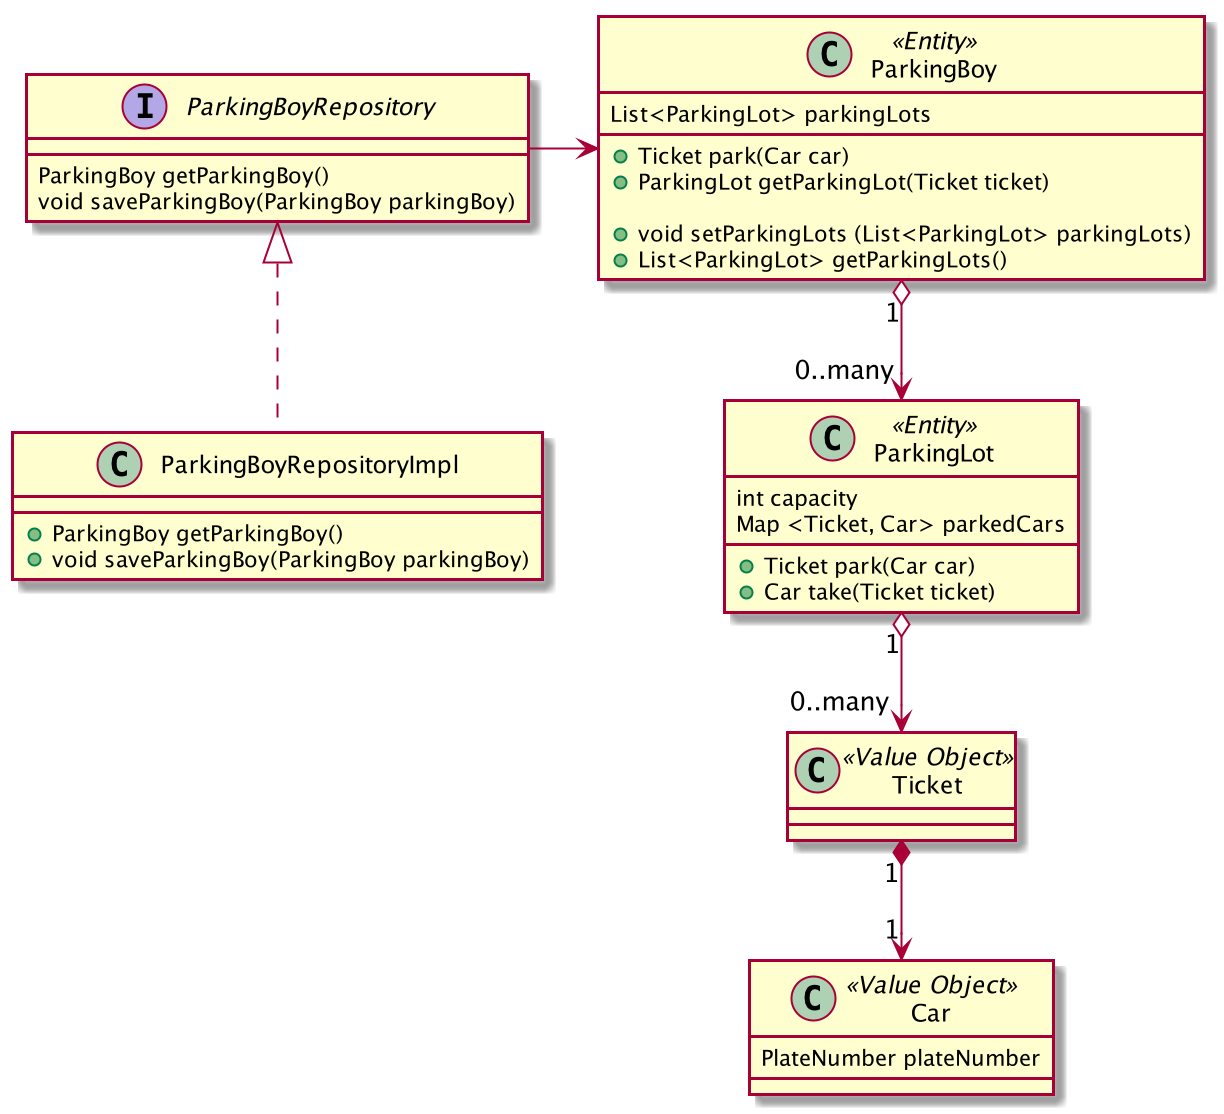

The diagram above was rendered by PlantUML. Its source (embedded in the PNG):
@startuml

class ParkingBoy << Entity >> {
  List<ParkingLot> parkingLots

  + Ticket park(Car car)
  + ParkingLot getParkingLot(Ticket ticket)

  + void setParkingLots (List<ParkingLot> parkingLots)
  + List<ParkingLot> getParkingLots()
}

interface ParkingBoyRepository {
  ParkingBoy getParkingBoy()
  void saveParkingBoy(ParkingBoy parkingBoy)
}

class ParkingBoyRepositoryImpl {
  + ParkingBoy getParkingBoy()
  + void saveParkingBoy(ParkingBoy parkingBoy)
}

ParkingBoyRepository <|.. ParkingBoyRepositoryImpl

ParkingBoyRepository -> ParkingBoy

class ParkingLot << Entity >> {
  int capacity
  Map <Ticket, Car> parkedCars

  + Ticket park(Car car)
  + Car take(Ticket ticket)
}


Class Car << Value Object >> {
    PlateNumber plateNumber
}

Class Ticket << Value Object >> {
}

Ticket "1" *--> "1" Car
ParkingLot "1" o--> "0..many" Ticket
ParkingBoy "1" o--> "0..many" ParkingLot

@enduml